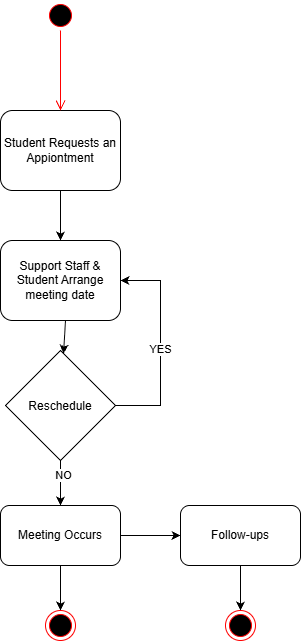

The diagram above was exported from draw.io. Its source (the exported page's mxGraphModel, read from the mxfile embedded in the PNG):
<mxGraphModel dx="1414" dy="743" grid="1" gridSize="10" guides="1" tooltips="1" connect="1" arrows="1" fold="1" page="1" pageScale="1" pageWidth="827" pageHeight="1169" math="0" shadow="0">
  <root>
    <mxCell id="0" />
    <mxCell id="1" parent="0" />
    <mxCell id="IE_BoLZZkl9YfgLwuzNk-2" parent="1" style="rounded=1;whiteSpace=wrap;html=1;roundedPerimeter=1;" value="Student Requests an Appiontment" vertex="1">
      <mxGeometry height="80" width="120" x="340" y="160" as="geometry" />
    </mxCell>
    <mxCell id="IE_BoLZZkl9YfgLwuzNk-4" parent="1" style="rounded=1;whiteSpace=wrap;html=1;roundedPerimeter=1;" value="Support Staff &amp;amp; Student Arrange meeting date" vertex="1">
      <mxGeometry height="80" width="120" x="340" y="290" as="geometry" />
    </mxCell>
    <mxCell id="IE_BoLZZkl9YfgLwuzNk-23" edge="1" parent="1" source="IE_BoLZZkl9YfgLwuzNk-6" style="edgeStyle=orthogonalEdgeStyle;rounded=0;orthogonalLoop=1;jettySize=auto;html=1;defaultLabelBackgroundColor=page;labelPadding=0 4;entryX=1;entryY=0.5;entryDx=0;entryDy=0;" target="IE_BoLZZkl9YfgLwuzNk-4">
      <mxGeometry relative="1" x="-0.1333" as="geometry">
        <Array as="points">
          <mxPoint x="500" y="455" />
          <mxPoint x="500" y="330" />
        </Array>
        <mxPoint x="490" y="340" as="targetPoint" />
      </mxGeometry>
    </mxCell>
    <mxCell id="IE_BoLZZkl9YfgLwuzNk-24" connectable="0" parent="IE_BoLZZkl9YfgLwuzNk-23" style="edgeLabel;html=1;align=center;verticalAlign=middle;resizable=0;points=[];inheritText=1;defaultLabelBackgroundColor=page;labelPadding=0 4;" value="YES" vertex="1">
      <mxGeometry relative="1" x="-0.0286" y="1" as="geometry">
        <mxPoint as="offset" />
      </mxGeometry>
    </mxCell>
    <mxCell id="IE_BoLZZkl9YfgLwuzNk-6" parent="1" style="rhombus;whiteSpace=wrap;html=1;shapeInside=1;" value="Reschedule" vertex="1">
      <mxGeometry height="110" width="110" x="345" y="400" as="geometry" />
    </mxCell>
    <mxCell id="IE_BoLZZkl9YfgLwuzNk-18" edge="1" parent="1" source="IE_BoLZZkl9YfgLwuzNk-7" style="edgeStyle=orthogonalEdgeStyle;rounded=0;orthogonalLoop=1;jettySize=auto;html=1;entryX=0;entryY=0.5;entryDx=0;entryDy=0;defaultLabelBackgroundColor=page;labelPadding=0 4;" target="IE_BoLZZkl9YfgLwuzNk-8">
      <mxGeometry relative="1" as="geometry" />
    </mxCell>
    <mxCell id="IE_BoLZZkl9YfgLwuzNk-20" edge="1" parent="1" source="IE_BoLZZkl9YfgLwuzNk-7" style="edgeStyle=orthogonalEdgeStyle;rounded=0;orthogonalLoop=1;jettySize=auto;html=1;defaultLabelBackgroundColor=page;labelPadding=0 4;" value="">
      <mxGeometry relative="1" as="geometry">
        <mxPoint x="400" y="660" as="targetPoint" />
      </mxGeometry>
    </mxCell>
    <mxCell id="IE_BoLZZkl9YfgLwuzNk-7" parent="1" style="rounded=1;whiteSpace=wrap;html=1;roundedPerimeter=1;" value="Meeting Occurs" vertex="1">
      <mxGeometry height="60" width="120" x="340" y="555" as="geometry" />
    </mxCell>
    <mxCell id="IE_BoLZZkl9YfgLwuzNk-19" edge="1" parent="1" source="IE_BoLZZkl9YfgLwuzNk-8" style="edgeStyle=orthogonalEdgeStyle;rounded=0;orthogonalLoop=1;jettySize=auto;html=1;entryX=0.5;entryY=0;entryDx=0;entryDy=0;defaultLabelBackgroundColor=page;labelPadding=0 4;">
      <mxGeometry relative="1" as="geometry">
        <mxPoint x="580" y="660" as="targetPoint" />
      </mxGeometry>
    </mxCell>
    <mxCell id="IE_BoLZZkl9YfgLwuzNk-8" parent="1" style="rounded=1;whiteSpace=wrap;html=1;roundedPerimeter=1;" value="Follow-ups" vertex="1">
      <mxGeometry height="60" width="120" x="520" y="555" as="geometry" />
    </mxCell>
    <mxCell id="IE_BoLZZkl9YfgLwuzNk-13" edge="1" parent="1" style="endArrow=classic;html=1;rounded=0;defaultLabelBackgroundColor=page;labelPadding=0 4;entryX=0.5;entryY=0;entryDx=0;entryDy=0;" target="IE_BoLZZkl9YfgLwuzNk-4" value="">
      <mxGeometry height="50" relative="1" width="50" as="geometry">
        <mxPoint x="400" y="240" as="sourcePoint" />
        <mxPoint x="450" y="190" as="targetPoint" />
      </mxGeometry>
    </mxCell>
    <mxCell id="IE_BoLZZkl9YfgLwuzNk-14" edge="1" parent="1" style="endArrow=classic;html=1;rounded=0;defaultLabelBackgroundColor=page;labelPadding=0 4;" target="IE_BoLZZkl9YfgLwuzNk-6" value="">
      <mxGeometry height="50" relative="1" width="50" as="geometry">
        <mxPoint x="405" y="370" as="sourcePoint" />
        <mxPoint x="455" y="320" as="targetPoint" />
      </mxGeometry>
    </mxCell>
    <mxCell id="IE_BoLZZkl9YfgLwuzNk-15" edge="1" parent="1" style="endArrow=classic;html=1;rounded=0;defaultLabelBackgroundColor=page;labelPadding=0 4;entryX=0.5;entryY=0;entryDx=0;entryDy=0;" target="IE_BoLZZkl9YfgLwuzNk-7" value="">
      <mxGeometry height="50" relative="1" width="50" as="geometry">
        <mxPoint x="400" y="510" as="sourcePoint" />
        <mxPoint x="400" y="550" as="targetPoint" />
      </mxGeometry>
    </mxCell>
    <mxCell id="IE_BoLZZkl9YfgLwuzNk-25" connectable="0" parent="IE_BoLZZkl9YfgLwuzNk-15" style="edgeLabel;html=1;align=center;verticalAlign=middle;resizable=0;points=[];inheritText=1;defaultLabelBackgroundColor=page;labelPadding=0 4;" value="NO" vertex="1">
      <mxGeometry relative="1" x="-0.3778" y="2" as="geometry">
        <mxPoint as="offset" />
      </mxGeometry>
    </mxCell>
    <mxCell id="IE_BoLZZkl9YfgLwuzNk-26" parent="1" style="ellipse;html=1;shape=endState;fillColor=#000000;strokeColor=#ff0000;" value="" vertex="1">
      <mxGeometry height="30" width="30" x="385" y="660" as="geometry" />
    </mxCell>
    <mxCell id="IE_BoLZZkl9YfgLwuzNk-27" parent="1" style="ellipse;html=1;shape=startState;fillColor=#000000;strokeColor=#ff0000;" value="" vertex="1">
      <mxGeometry height="30" width="30" x="385" y="50" as="geometry" />
    </mxCell>
    <mxCell id="IE_BoLZZkl9YfgLwuzNk-28" edge="1" parent="1" source="IE_BoLZZkl9YfgLwuzNk-27" style="edgeStyle=orthogonalEdgeStyle;html=1;verticalAlign=bottom;endArrow=open;endSize=8;strokeColor=#ff0000;rounded=0;defaultLabelBackgroundColor=page;labelPadding=0 4;entryX=0.5;entryY=0;entryDx=0;entryDy=0;" target="IE_BoLZZkl9YfgLwuzNk-2" value="">
      <mxGeometry relative="1" as="geometry">
        <mxPoint x="215" y="160" as="targetPoint" />
      </mxGeometry>
    </mxCell>
    <mxCell id="IE_BoLZZkl9YfgLwuzNk-29" parent="1" style="ellipse;html=1;shape=endState;fillColor=#000000;strokeColor=#ff0000;" value="" vertex="1">
      <mxGeometry height="30" width="30" x="565" y="660" as="geometry" />
    </mxCell>
  </root>
</mxGraphModel>